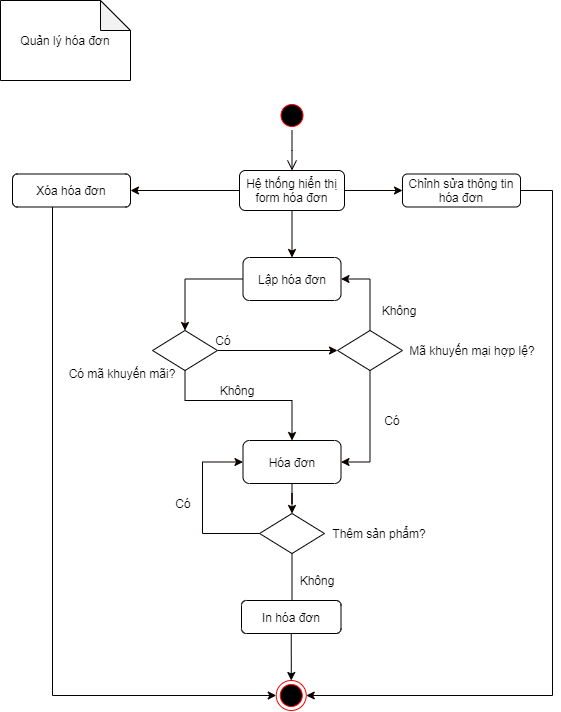

The diagram above was exported from draw.io. Its source (the exported page's mxGraphModel, read from the mxfile embedded in the PNG):
<mxGraphModel dx="723" dy="426" grid="1" gridSize="10" guides="1" tooltips="1" connect="1" arrows="1" fold="1" page="1" pageScale="1" pageWidth="1169" pageHeight="826" background="#ffffff" math="0" shadow="0">
  <root>
    <mxCell id="0" />
    <mxCell id="1" parent="0" />
    <mxCell id="6" value="" style="edgeStyle=elbowEdgeStyle;elbow=horizontal;verticalAlign=bottom;endArrow=open;endSize=8;endFill=1;rounded=0;strokeColor=#0A0000;" parent="1" source="5" target="oe2-ipfIPPVTRvUnXvWy-43" edge="1">
      <mxGeometry x="327.5" y="160" as="geometry">
        <mxPoint x="322.5" y="260" as="targetPoint" />
      </mxGeometry>
    </mxCell>
    <mxCell id="5" value="" style="ellipse;shape=startState;fillColor=#000000;strokeColor=#ff0000;" parent="1" vertex="1">
      <mxGeometry x="304.5" y="150" width="30" height="30" as="geometry" />
    </mxCell>
    <mxCell id="oe2-ipfIPPVTRvUnXvWy-42" value="Quản lý hóa đơn" style="shape=note;whiteSpace=wrap;html=1;backgroundOutline=1;darkOpacity=0.05;rotation=0;" parent="1" vertex="1">
      <mxGeometry x="28" y="50" width="130" height="80" as="geometry" />
    </mxCell>
    <mxCell id="-e_SVB3n-_atm9W0MmIR-44" style="edgeStyle=orthogonalEdgeStyle;rounded=0;orthogonalLoop=1;jettySize=auto;html=1;strokeColor=#0A0000;" edge="1" parent="1" source="oe2-ipfIPPVTRvUnXvWy-43" target="-e_SVB3n-_atm9W0MmIR-42">
      <mxGeometry relative="1" as="geometry" />
    </mxCell>
    <mxCell id="-e_SVB3n-_atm9W0MmIR-45" style="edgeStyle=orthogonalEdgeStyle;rounded=0;orthogonalLoop=1;jettySize=auto;html=1;strokeColor=#0A0000;" edge="1" parent="1" source="oe2-ipfIPPVTRvUnXvWy-43" target="-e_SVB3n-_atm9W0MmIR-20">
      <mxGeometry relative="1" as="geometry" />
    </mxCell>
    <mxCell id="-e_SVB3n-_atm9W0MmIR-79" style="edgeStyle=orthogonalEdgeStyle;rounded=0;orthogonalLoop=1;jettySize=auto;html=1;entryX=1;entryY=0.5;entryDx=0;entryDy=0;strokeColor=#0A0000;" edge="1" parent="1" source="oe2-ipfIPPVTRvUnXvWy-43" target="-e_SVB3n-_atm9W0MmIR-77">
      <mxGeometry relative="1" as="geometry" />
    </mxCell>
    <mxCell id="oe2-ipfIPPVTRvUnXvWy-43" value="Hệ thống hiển thị form hóa đơn" style="rounded=1;whiteSpace=wrap;html=1;" parent="1" vertex="1">
      <mxGeometry x="267" y="220" width="105" height="40" as="geometry" />
    </mxCell>
    <mxCell id="oe2-ipfIPPVTRvUnXvWy-49" value="Không" style="text;html=1;strokeColor=none;fillColor=none;align=center;verticalAlign=middle;whiteSpace=wrap;rounded=0;" parent="1" vertex="1">
      <mxGeometry x="407" y="350" width="40" height="20" as="geometry" />
    </mxCell>
    <mxCell id="oe2-ipfIPPVTRvUnXvWy-100" value="" style="ellipse;html=1;shape=endState;fillColor=#000000;strokeColor=#ff0000;" parent="1" vertex="1">
      <mxGeometry x="303.75" y="730" width="30" height="30" as="geometry" />
    </mxCell>
    <mxCell id="-e_SVB3n-_atm9W0MmIR-37" style="edgeStyle=orthogonalEdgeStyle;rounded=0;orthogonalLoop=1;jettySize=auto;html=1;strokeColor=#0A0000;" edge="1" parent="1" source="-e_SVB3n-_atm9W0MmIR-9" target="-e_SVB3n-_atm9W0MmIR-11">
      <mxGeometry relative="1" as="geometry" />
    </mxCell>
    <mxCell id="-e_SVB3n-_atm9W0MmIR-9" value="Hóa đơn" style="rounded=1;whiteSpace=wrap;html=1;" vertex="1" parent="1">
      <mxGeometry x="270.5" y="490" width="98" height="43" as="geometry" />
    </mxCell>
    <mxCell id="-e_SVB3n-_atm9W0MmIR-21" style="edgeStyle=orthogonalEdgeStyle;rounded=0;orthogonalLoop=1;jettySize=auto;html=1;strokeColor=#0A0000;entryX=0;entryY=0.5;entryDx=0;entryDy=0;exitX=0;exitY=0.5;exitDx=0;exitDy=0;" edge="1" parent="1" source="-e_SVB3n-_atm9W0MmIR-11" target="-e_SVB3n-_atm9W0MmIR-9">
      <mxGeometry relative="1" as="geometry">
        <mxPoint x="148.5" y="520" as="targetPoint" />
        <mxPoint x="218.5" y="650" as="sourcePoint" />
        <Array as="points">
          <mxPoint x="230" y="583" />
          <mxPoint x="230" y="512" />
        </Array>
      </mxGeometry>
    </mxCell>
    <mxCell id="-e_SVB3n-_atm9W0MmIR-46" style="edgeStyle=orthogonalEdgeStyle;rounded=0;orthogonalLoop=1;jettySize=auto;html=1;strokeColor=#0A0000;" edge="1" parent="1" source="-e_SVB3n-_atm9W0MmIR-11" target="-e_SVB3n-_atm9W0MmIR-15">
      <mxGeometry relative="1" as="geometry">
        <Array as="points">
          <mxPoint x="320" y="670" />
          <mxPoint x="320" y="670" />
        </Array>
      </mxGeometry>
    </mxCell>
    <mxCell id="-e_SVB3n-_atm9W0MmIR-11" value="" style="rhombus;whiteSpace=wrap;html=1;" vertex="1" parent="1">
      <mxGeometry x="287" y="563" width="65" height="40" as="geometry" />
    </mxCell>
    <mxCell id="-e_SVB3n-_atm9W0MmIR-12" value="Thêm sản phẩm?" style="text;html=1;strokeColor=none;fillColor=none;align=center;verticalAlign=middle;whiteSpace=wrap;rounded=0;" vertex="1" parent="1">
      <mxGeometry x="352" y="573" width="110" height="20" as="geometry" />
    </mxCell>
    <mxCell id="-e_SVB3n-_atm9W0MmIR-19" style="edgeStyle=orthogonalEdgeStyle;rounded=0;orthogonalLoop=1;jettySize=auto;html=1;" edge="1" parent="1" source="-e_SVB3n-_atm9W0MmIR-15" target="oe2-ipfIPPVTRvUnXvWy-100">
      <mxGeometry relative="1" as="geometry" />
    </mxCell>
    <mxCell id="-e_SVB3n-_atm9W0MmIR-15" value="In hóa đơn" style="rounded=1;whiteSpace=wrap;html=1;" vertex="1" parent="1">
      <mxGeometry x="269" y="650" width="99.5" height="33" as="geometry" />
    </mxCell>
    <mxCell id="-e_SVB3n-_atm9W0MmIR-31" style="edgeStyle=orthogonalEdgeStyle;rounded=0;orthogonalLoop=1;jettySize=auto;html=1;strokeColor=#0A0000;" edge="1" parent="1" source="-e_SVB3n-_atm9W0MmIR-20" target="-e_SVB3n-_atm9W0MmIR-25">
      <mxGeometry relative="1" as="geometry" />
    </mxCell>
    <mxCell id="-e_SVB3n-_atm9W0MmIR-20" value="Lập hóa đơn" style="rounded=1;whiteSpace=wrap;html=1;" vertex="1" parent="1">
      <mxGeometry x="270.5" y="307" width="98" height="43" as="geometry" />
    </mxCell>
    <mxCell id="-e_SVB3n-_atm9W0MmIR-22" value="Có" style="text;html=1;strokeColor=none;fillColor=none;align=center;verticalAlign=middle;whiteSpace=wrap;rounded=0;" vertex="1" parent="1">
      <mxGeometry x="190.5" y="543" width="40" height="20" as="geometry" />
    </mxCell>
    <mxCell id="-e_SVB3n-_atm9W0MmIR-59" style="edgeStyle=orthogonalEdgeStyle;rounded=0;orthogonalLoop=1;jettySize=auto;html=1;strokeColor=#0A0000;" edge="1" parent="1" source="-e_SVB3n-_atm9W0MmIR-25" target="-e_SVB3n-_atm9W0MmIR-52">
      <mxGeometry relative="1" as="geometry" />
    </mxCell>
    <mxCell id="-e_SVB3n-_atm9W0MmIR-76" style="edgeStyle=orthogonalEdgeStyle;rounded=0;orthogonalLoop=1;jettySize=auto;html=1;strokeColor=#0A0000;entryX=0.5;entryY=0;entryDx=0;entryDy=0;" edge="1" parent="1" source="-e_SVB3n-_atm9W0MmIR-25" target="-e_SVB3n-_atm9W0MmIR-9">
      <mxGeometry relative="1" as="geometry">
        <mxPoint x="212.5" y="480.0000000000001" as="targetPoint" />
        <Array as="points">
          <mxPoint x="213" y="450" />
          <mxPoint x="320" y="450" />
        </Array>
      </mxGeometry>
    </mxCell>
    <mxCell id="-e_SVB3n-_atm9W0MmIR-25" value="" style="rhombus;whiteSpace=wrap;html=1;" vertex="1" parent="1">
      <mxGeometry x="180" y="380" width="65" height="40" as="geometry" />
    </mxCell>
    <mxCell id="-e_SVB3n-_atm9W0MmIR-27" value="Mã khuyến mại hợp lệ?" style="text;html=1;strokeColor=none;fillColor=none;align=center;verticalAlign=middle;whiteSpace=wrap;rounded=0;" vertex="1" parent="1">
      <mxGeometry x="430" y="390" width="140" height="20" as="geometry" />
    </mxCell>
    <mxCell id="-e_SVB3n-_atm9W0MmIR-33" value="Có" style="text;html=1;strokeColor=none;fillColor=none;align=center;verticalAlign=middle;whiteSpace=wrap;rounded=0;" vertex="1" parent="1">
      <mxGeometry x="230.5" y="380" width="40" height="20" as="geometry" />
    </mxCell>
    <mxCell id="-e_SVB3n-_atm9W0MmIR-40" value="Không" style="text;html=1;strokeColor=none;fillColor=none;align=center;verticalAlign=middle;whiteSpace=wrap;rounded=0;" vertex="1" parent="1">
      <mxGeometry x="325" y="620" width="40" height="20" as="geometry" />
    </mxCell>
    <mxCell id="-e_SVB3n-_atm9W0MmIR-49" style="edgeStyle=orthogonalEdgeStyle;rounded=0;orthogonalLoop=1;jettySize=auto;html=1;entryX=1;entryY=0.5;entryDx=0;entryDy=0;strokeColor=#0A0000;" edge="1" parent="1" source="-e_SVB3n-_atm9W0MmIR-42" target="oe2-ipfIPPVTRvUnXvWy-100">
      <mxGeometry relative="1" as="geometry">
        <Array as="points">
          <mxPoint x="580" y="240" />
          <mxPoint x="580" y="745" />
        </Array>
      </mxGeometry>
    </mxCell>
    <mxCell id="-e_SVB3n-_atm9W0MmIR-42" value="Chỉnh sửa thông tin hóa đơn" style="rounded=1;whiteSpace=wrap;html=1;" vertex="1" parent="1">
      <mxGeometry x="430" y="223.5" width="118" height="33" as="geometry" />
    </mxCell>
    <mxCell id="-e_SVB3n-_atm9W0MmIR-73" style="edgeStyle=orthogonalEdgeStyle;rounded=0;orthogonalLoop=1;jettySize=auto;html=1;entryX=1;entryY=0.5;entryDx=0;entryDy=0;strokeColor=#0A0000;" edge="1" parent="1" source="-e_SVB3n-_atm9W0MmIR-52" target="-e_SVB3n-_atm9W0MmIR-20">
      <mxGeometry relative="1" as="geometry" />
    </mxCell>
    <mxCell id="-e_SVB3n-_atm9W0MmIR-74" style="edgeStyle=orthogonalEdgeStyle;rounded=0;orthogonalLoop=1;jettySize=auto;html=1;entryX=1;entryY=0.5;entryDx=0;entryDy=0;strokeColor=#0A0000;" edge="1" parent="1" source="-e_SVB3n-_atm9W0MmIR-52" target="-e_SVB3n-_atm9W0MmIR-9">
      <mxGeometry relative="1" as="geometry" />
    </mxCell>
    <mxCell id="-e_SVB3n-_atm9W0MmIR-52" value="" style="rhombus;whiteSpace=wrap;html=1;" vertex="1" parent="1">
      <mxGeometry x="365" y="380" width="65" height="40" as="geometry" />
    </mxCell>
    <mxCell id="-e_SVB3n-_atm9W0MmIR-53" value="Có mã khuyến mãi?" style="text;html=1;strokeColor=none;fillColor=none;align=center;verticalAlign=middle;whiteSpace=wrap;rounded=0;" vertex="1" parent="1">
      <mxGeometry x="80" y="413" width="140" height="20" as="geometry" />
    </mxCell>
    <mxCell id="-e_SVB3n-_atm9W0MmIR-61" value="Có" style="text;html=1;strokeColor=none;fillColor=none;align=center;verticalAlign=middle;whiteSpace=wrap;rounded=0;" vertex="1" parent="1">
      <mxGeometry x="400" y="460" width="40" height="20" as="geometry" />
    </mxCell>
    <mxCell id="-e_SVB3n-_atm9W0MmIR-66" value="Không" style="text;html=1;strokeColor=none;fillColor=none;align=center;verticalAlign=middle;whiteSpace=wrap;rounded=0;" vertex="1" parent="1">
      <mxGeometry x="245" y="430" width="40" height="20" as="geometry" />
    </mxCell>
    <mxCell id="-e_SVB3n-_atm9W0MmIR-80" style="edgeStyle=orthogonalEdgeStyle;rounded=0;orthogonalLoop=1;jettySize=auto;html=1;strokeColor=#0A0000;" edge="1" parent="1" source="-e_SVB3n-_atm9W0MmIR-77" target="oe2-ipfIPPVTRvUnXvWy-100">
      <mxGeometry relative="1" as="geometry">
        <Array as="points">
          <mxPoint x="80" y="745" />
        </Array>
      </mxGeometry>
    </mxCell>
    <mxCell id="-e_SVB3n-_atm9W0MmIR-77" value="Xóa hóa đơn" style="rounded=1;whiteSpace=wrap;html=1;" vertex="1" parent="1">
      <mxGeometry x="40" y="223.5" width="118" height="33" as="geometry" />
    </mxCell>
  </root>
</mxGraphModel>